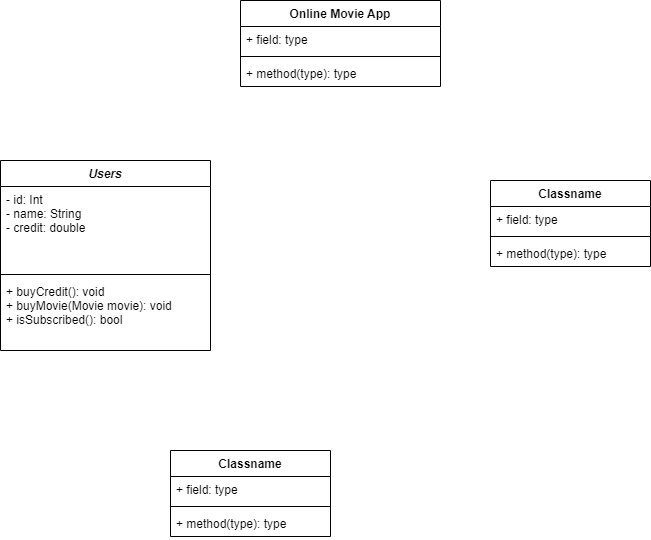

The diagram above was exported from draw.io. Its source (the exported page's mxGraphModel, read from the mxfile embedded in the PNG):
<mxGraphModel dx="1422" dy="762" grid="1" gridSize="10" guides="1" tooltips="1" connect="1" arrows="1" fold="1" page="1" pageScale="1" pageWidth="827" pageHeight="1169" math="0" shadow="0">
  <root>
    <mxCell id="WIyWlLk6GJQsqaUBKTNV-0" />
    <mxCell id="WIyWlLk6GJQsqaUBKTNV-1" parent="WIyWlLk6GJQsqaUBKTNV-0" />
    <mxCell id="V2el0N4inzsQklh7OX_f-0" value="Classname" style="swimlane;fontStyle=1;align=center;verticalAlign=top;childLayout=stackLayout;horizontal=1;startSize=26;horizontalStack=0;resizeParent=1;resizeParentMax=0;resizeLast=0;collapsible=1;marginBottom=0;" vertex="1" parent="WIyWlLk6GJQsqaUBKTNV-1">
      <mxGeometry x="210" y="490" width="160" height="86" as="geometry" />
    </mxCell>
    <mxCell id="V2el0N4inzsQklh7OX_f-1" value="+ field: type" style="text;strokeColor=none;fillColor=none;align=left;verticalAlign=top;spacingLeft=4;spacingRight=4;overflow=hidden;rotatable=0;points=[[0,0.5],[1,0.5]];portConstraint=eastwest;" vertex="1" parent="V2el0N4inzsQklh7OX_f-0">
      <mxGeometry y="26" width="160" height="26" as="geometry" />
    </mxCell>
    <mxCell id="V2el0N4inzsQklh7OX_f-2" value="" style="line;strokeWidth=1;fillColor=none;align=left;verticalAlign=middle;spacingTop=-1;spacingLeft=3;spacingRight=3;rotatable=0;labelPosition=right;points=[];portConstraint=eastwest;" vertex="1" parent="V2el0N4inzsQklh7OX_f-0">
      <mxGeometry y="52" width="160" height="8" as="geometry" />
    </mxCell>
    <mxCell id="V2el0N4inzsQklh7OX_f-3" value="+ method(type): type" style="text;strokeColor=none;fillColor=none;align=left;verticalAlign=top;spacingLeft=4;spacingRight=4;overflow=hidden;rotatable=0;points=[[0,0.5],[1,0.5]];portConstraint=eastwest;" vertex="1" parent="V2el0N4inzsQklh7OX_f-0">
      <mxGeometry y="60" width="160" height="26" as="geometry" />
    </mxCell>
    <mxCell id="V2el0N4inzsQklh7OX_f-4" value="Classname" style="swimlane;fontStyle=1;align=center;verticalAlign=top;childLayout=stackLayout;horizontal=1;startSize=26;horizontalStack=0;resizeParent=1;resizeParentMax=0;resizeLast=0;collapsible=1;marginBottom=0;" vertex="1" parent="WIyWlLk6GJQsqaUBKTNV-1">
      <mxGeometry x="530" y="220" width="160" height="86" as="geometry" />
    </mxCell>
    <mxCell id="V2el0N4inzsQklh7OX_f-5" value="+ field: type" style="text;strokeColor=none;fillColor=none;align=left;verticalAlign=top;spacingLeft=4;spacingRight=4;overflow=hidden;rotatable=0;points=[[0,0.5],[1,0.5]];portConstraint=eastwest;" vertex="1" parent="V2el0N4inzsQklh7OX_f-4">
      <mxGeometry y="26" width="160" height="26" as="geometry" />
    </mxCell>
    <mxCell id="V2el0N4inzsQklh7OX_f-6" value="" style="line;strokeWidth=1;fillColor=none;align=left;verticalAlign=middle;spacingTop=-1;spacingLeft=3;spacingRight=3;rotatable=0;labelPosition=right;points=[];portConstraint=eastwest;" vertex="1" parent="V2el0N4inzsQklh7OX_f-4">
      <mxGeometry y="52" width="160" height="8" as="geometry" />
    </mxCell>
    <mxCell id="V2el0N4inzsQklh7OX_f-7" value="+ method(type): type" style="text;strokeColor=none;fillColor=none;align=left;verticalAlign=top;spacingLeft=4;spacingRight=4;overflow=hidden;rotatable=0;points=[[0,0.5],[1,0.5]];portConstraint=eastwest;" vertex="1" parent="V2el0N4inzsQklh7OX_f-4">
      <mxGeometry y="60" width="160" height="26" as="geometry" />
    </mxCell>
    <mxCell id="V2el0N4inzsQklh7OX_f-8" value="Online Movie App" style="swimlane;fontStyle=1;align=center;verticalAlign=top;childLayout=stackLayout;horizontal=1;startSize=26;horizontalStack=0;resizeParent=1;resizeParentMax=0;resizeLast=0;collapsible=1;marginBottom=0;" vertex="1" parent="WIyWlLk6GJQsqaUBKTNV-1">
      <mxGeometry x="280" y="40" width="200" height="86" as="geometry" />
    </mxCell>
    <mxCell id="V2el0N4inzsQklh7OX_f-9" value="+ field: type" style="text;strokeColor=none;fillColor=none;align=left;verticalAlign=top;spacingLeft=4;spacingRight=4;overflow=hidden;rotatable=0;points=[[0,0.5],[1,0.5]];portConstraint=eastwest;" vertex="1" parent="V2el0N4inzsQklh7OX_f-8">
      <mxGeometry y="26" width="200" height="26" as="geometry" />
    </mxCell>
    <mxCell id="V2el0N4inzsQklh7OX_f-10" value="" style="line;strokeWidth=1;fillColor=none;align=left;verticalAlign=middle;spacingTop=-1;spacingLeft=3;spacingRight=3;rotatable=0;labelPosition=right;points=[];portConstraint=eastwest;" vertex="1" parent="V2el0N4inzsQklh7OX_f-8">
      <mxGeometry y="52" width="200" height="8" as="geometry" />
    </mxCell>
    <mxCell id="V2el0N4inzsQklh7OX_f-11" value="+ method(type): type" style="text;strokeColor=none;fillColor=none;align=left;verticalAlign=top;spacingLeft=4;spacingRight=4;overflow=hidden;rotatable=0;points=[[0,0.5],[1,0.5]];portConstraint=eastwest;" vertex="1" parent="V2el0N4inzsQklh7OX_f-8">
      <mxGeometry y="60" width="200" height="26" as="geometry" />
    </mxCell>
    <mxCell id="V2el0N4inzsQklh7OX_f-12" value="Users" style="swimlane;fontStyle=3;align=center;verticalAlign=top;childLayout=stackLayout;horizontal=1;startSize=26;horizontalStack=0;resizeParent=1;resizeParentMax=0;resizeLast=0;collapsible=1;marginBottom=0;" vertex="1" parent="WIyWlLk6GJQsqaUBKTNV-1">
      <mxGeometry x="40" y="200" width="210" height="190" as="geometry" />
    </mxCell>
    <mxCell id="V2el0N4inzsQklh7OX_f-13" value="- id: Int&#10;- name: String&#10;- credit: double" style="text;strokeColor=none;fillColor=none;align=left;verticalAlign=top;spacingLeft=4;spacingRight=4;overflow=hidden;rotatable=0;points=[[0,0.5],[1,0.5]];portConstraint=eastwest;" vertex="1" parent="V2el0N4inzsQklh7OX_f-12">
      <mxGeometry y="26" width="210" height="84" as="geometry" />
    </mxCell>
    <mxCell id="V2el0N4inzsQklh7OX_f-14" value="" style="line;strokeWidth=1;fillColor=none;align=left;verticalAlign=middle;spacingTop=-1;spacingLeft=3;spacingRight=3;rotatable=0;labelPosition=right;points=[];portConstraint=eastwest;" vertex="1" parent="V2el0N4inzsQklh7OX_f-12">
      <mxGeometry y="110" width="210" height="8" as="geometry" />
    </mxCell>
    <mxCell id="V2el0N4inzsQklh7OX_f-15" value="+ buyCredit(): void&#10;+ buyMovie(Movie movie): void&#10;+ isSubscribed(): bool" style="text;strokeColor=none;fillColor=none;align=left;verticalAlign=top;spacingLeft=4;spacingRight=4;overflow=hidden;rotatable=0;points=[[0,0.5],[1,0.5]];portConstraint=eastwest;" vertex="1" parent="V2el0N4inzsQklh7OX_f-12">
      <mxGeometry y="118" width="210" height="72" as="geometry" />
    </mxCell>
  </root>
</mxGraphModel>